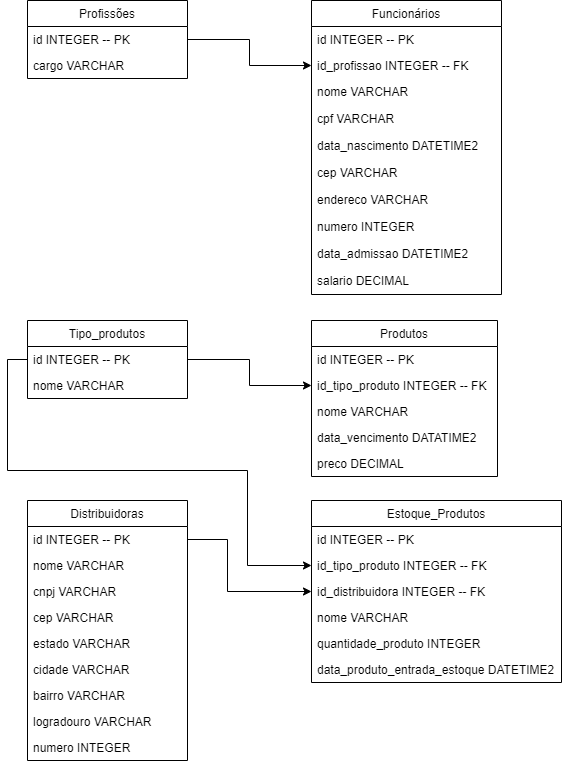

The diagram above was exported from draw.io. Its source (the exported page's mxGraphModel, read from the mxfile embedded in the PNG):
<mxGraphModel dx="868" dy="385" grid="1" gridSize="10" guides="1" tooltips="1" connect="1" arrows="1" fold="1" page="1" pageScale="1" pageWidth="827" pageHeight="1169" math="0" shadow="0">
  <root>
    <mxCell id="0" />
    <mxCell id="1" parent="0" />
    <mxCell id="4jNnw3hWe6CzjsPrlQgj-1" value="Profissões" style="swimlane;fontStyle=0;childLayout=stackLayout;horizontal=1;startSize=26;fillColor=none;horizontalStack=0;resizeParent=1;resizeParentMax=0;resizeLast=0;collapsible=1;marginBottom=0;" parent="1" vertex="1">
      <mxGeometry x="40" y="40" width="160" height="78" as="geometry" />
    </mxCell>
    <mxCell id="4jNnw3hWe6CzjsPrlQgj-2" value="id INTEGER -- PK" style="text;strokeColor=none;fillColor=none;align=left;verticalAlign=top;spacingLeft=4;spacingRight=4;overflow=hidden;rotatable=0;points=[[0,0.5],[1,0.5]];portConstraint=eastwest;" parent="4jNnw3hWe6CzjsPrlQgj-1" vertex="1">
      <mxGeometry y="26" width="160" height="26" as="geometry" />
    </mxCell>
    <mxCell id="4jNnw3hWe6CzjsPrlQgj-3" value="cargo VARCHAR" style="text;strokeColor=none;fillColor=none;align=left;verticalAlign=top;spacingLeft=4;spacingRight=4;overflow=hidden;rotatable=0;points=[[0,0.5],[1,0.5]];portConstraint=eastwest;" parent="4jNnw3hWe6CzjsPrlQgj-1" vertex="1">
      <mxGeometry y="52" width="160" height="26" as="geometry" />
    </mxCell>
    <mxCell id="4jNnw3hWe6CzjsPrlQgj-9" value="Funcionários" style="swimlane;fontStyle=0;childLayout=stackLayout;horizontal=1;startSize=26;fillColor=none;horizontalStack=0;resizeParent=1;resizeParentMax=0;resizeLast=0;collapsible=1;marginBottom=0;direction=east;" parent="1" vertex="1">
      <mxGeometry x="324" y="40" width="190" height="294" as="geometry" />
    </mxCell>
    <mxCell id="4jNnw3hWe6CzjsPrlQgj-10" value="id INTEGER -- PK" style="text;strokeColor=none;fillColor=none;align=left;verticalAlign=top;spacingLeft=4;spacingRight=4;overflow=hidden;rotatable=0;points=[[0,0.5],[1,0.5]];portConstraint=eastwest;" parent="4jNnw3hWe6CzjsPrlQgj-9" vertex="1">
      <mxGeometry y="26" width="190" height="26" as="geometry" />
    </mxCell>
    <mxCell id="4jNnw3hWe6CzjsPrlQgj-11" value="id_profissao INTEGER -- FK" style="text;strokeColor=none;fillColor=none;align=left;verticalAlign=top;spacingLeft=4;spacingRight=4;overflow=hidden;rotatable=0;points=[[0,0.5],[1,0.5]];portConstraint=eastwest;" parent="4jNnw3hWe6CzjsPrlQgj-9" vertex="1">
      <mxGeometry y="52" width="190" height="26" as="geometry" />
    </mxCell>
    <mxCell id="4jNnw3hWe6CzjsPrlQgj-18" value="nome VARCHAR" style="text;strokeColor=none;fillColor=none;align=left;verticalAlign=top;spacingLeft=4;spacingRight=4;overflow=hidden;rotatable=0;points=[[0,0.5],[1,0.5]];portConstraint=eastwest;" parent="4jNnw3hWe6CzjsPrlQgj-9" vertex="1">
      <mxGeometry y="78" width="190" height="27" as="geometry" />
    </mxCell>
    <mxCell id="4jNnw3hWe6CzjsPrlQgj-20" value="cpf VARCHAR" style="text;strokeColor=none;fillColor=none;align=left;verticalAlign=top;spacingLeft=4;spacingRight=4;overflow=hidden;rotatable=0;points=[[0,0.5],[1,0.5]];portConstraint=eastwest;" parent="4jNnw3hWe6CzjsPrlQgj-9" vertex="1">
      <mxGeometry y="105" width="190" height="27" as="geometry" />
    </mxCell>
    <mxCell id="4jNnw3hWe6CzjsPrlQgj-12" value="data_nascimento DATETIME2&#10;" style="text;strokeColor=none;fillColor=none;align=left;verticalAlign=top;spacingLeft=4;spacingRight=4;overflow=hidden;rotatable=0;points=[[0,0.5],[1,0.5]];portConstraint=eastwest;" parent="4jNnw3hWe6CzjsPrlQgj-9" vertex="1">
      <mxGeometry y="132" width="190" height="27" as="geometry" />
    </mxCell>
    <mxCell id="4jNnw3hWe6CzjsPrlQgj-19" value="cep VARCHAR" style="text;strokeColor=none;fillColor=none;align=left;verticalAlign=top;spacingLeft=4;spacingRight=4;overflow=hidden;rotatable=0;points=[[0,0.5],[1,0.5]];portConstraint=eastwest;" parent="4jNnw3hWe6CzjsPrlQgj-9" vertex="1">
      <mxGeometry y="159" width="190" height="27" as="geometry" />
    </mxCell>
    <mxCell id="4jNnw3hWe6CzjsPrlQgj-21" value="endereco VARCHAR" style="text;strokeColor=none;fillColor=none;align=left;verticalAlign=top;spacingLeft=4;spacingRight=4;overflow=hidden;rotatable=0;points=[[0,0.5],[1,0.5]];portConstraint=eastwest;" parent="4jNnw3hWe6CzjsPrlQgj-9" vertex="1">
      <mxGeometry y="186" width="190" height="27" as="geometry" />
    </mxCell>
    <mxCell id="4jNnw3hWe6CzjsPrlQgj-23" value="numero INTEGER" style="text;strokeColor=none;fillColor=none;align=left;verticalAlign=top;spacingLeft=4;spacingRight=4;overflow=hidden;rotatable=0;points=[[0,0.5],[1,0.5]];portConstraint=eastwest;" parent="4jNnw3hWe6CzjsPrlQgj-9" vertex="1">
      <mxGeometry y="213" width="190" height="27" as="geometry" />
    </mxCell>
    <mxCell id="4jNnw3hWe6CzjsPrlQgj-24" value="data_admissao DATETIME2" style="text;strokeColor=none;fillColor=none;align=left;verticalAlign=top;spacingLeft=4;spacingRight=4;overflow=hidden;rotatable=0;points=[[0,0.5],[1,0.5]];portConstraint=eastwest;" parent="4jNnw3hWe6CzjsPrlQgj-9" vertex="1">
      <mxGeometry y="240" width="190" height="27" as="geometry" />
    </mxCell>
    <mxCell id="4jNnw3hWe6CzjsPrlQgj-22" value="salario DECIMAL" style="text;strokeColor=none;fillColor=none;align=left;verticalAlign=top;spacingLeft=4;spacingRight=4;overflow=hidden;rotatable=0;points=[[0,0.5],[1,0.5]];portConstraint=eastwest;" parent="4jNnw3hWe6CzjsPrlQgj-9" vertex="1">
      <mxGeometry y="267" width="190" height="27" as="geometry" />
    </mxCell>
    <mxCell id="4jNnw3hWe6CzjsPrlQgj-25" style="edgeStyle=orthogonalEdgeStyle;rounded=0;orthogonalLoop=1;jettySize=auto;html=1;exitX=1;exitY=0.5;exitDx=0;exitDy=0;" parent="1" source="4jNnw3hWe6CzjsPrlQgj-2" target="4jNnw3hWe6CzjsPrlQgj-11" edge="1">
      <mxGeometry relative="1" as="geometry" />
    </mxCell>
    <mxCell id="4jNnw3hWe6CzjsPrlQgj-34" value="Tipo_produtos" style="swimlane;fontStyle=0;childLayout=stackLayout;horizontal=1;startSize=26;fillColor=none;horizontalStack=0;resizeParent=1;resizeParentMax=0;resizeLast=0;collapsible=1;marginBottom=0;" parent="1" vertex="1">
      <mxGeometry x="40" y="360" width="160" height="78" as="geometry" />
    </mxCell>
    <mxCell id="4jNnw3hWe6CzjsPrlQgj-35" value="id INTEGER -- PK" style="text;strokeColor=none;fillColor=none;align=left;verticalAlign=top;spacingLeft=4;spacingRight=4;overflow=hidden;rotatable=0;points=[[0,0.5],[1,0.5]];portConstraint=eastwest;" parent="4jNnw3hWe6CzjsPrlQgj-34" vertex="1">
      <mxGeometry y="26" width="160" height="26" as="geometry" />
    </mxCell>
    <mxCell id="4jNnw3hWe6CzjsPrlQgj-36" value="nome VARCHAR" style="text;strokeColor=none;fillColor=none;align=left;verticalAlign=top;spacingLeft=4;spacingRight=4;overflow=hidden;rotatable=0;points=[[0,0.5],[1,0.5]];portConstraint=eastwest;" parent="4jNnw3hWe6CzjsPrlQgj-34" vertex="1">
      <mxGeometry y="52" width="160" height="26" as="geometry" />
    </mxCell>
    <mxCell id="4jNnw3hWe6CzjsPrlQgj-38" value="Produtos" style="swimlane;fontStyle=0;childLayout=stackLayout;horizontal=1;startSize=26;fillColor=none;horizontalStack=0;resizeParent=1;resizeParentMax=0;resizeLast=0;collapsible=1;marginBottom=0;" parent="1" vertex="1">
      <mxGeometry x="324" y="360" width="186" height="156" as="geometry" />
    </mxCell>
    <mxCell id="4jNnw3hWe6CzjsPrlQgj-39" value="id INTEGER -- PK" style="text;strokeColor=none;fillColor=none;align=left;verticalAlign=top;spacingLeft=4;spacingRight=4;overflow=hidden;rotatable=0;points=[[0,0.5],[1,0.5]];portConstraint=eastwest;" parent="4jNnw3hWe6CzjsPrlQgj-38" vertex="1">
      <mxGeometry y="26" width="186" height="26" as="geometry" />
    </mxCell>
    <mxCell id="4jNnw3hWe6CzjsPrlQgj-40" value="id_tipo_produto INTEGER -- FK" style="text;strokeColor=none;fillColor=none;align=left;verticalAlign=top;spacingLeft=4;spacingRight=4;overflow=hidden;rotatable=0;points=[[0,0.5],[1,0.5]];portConstraint=eastwest;" parent="4jNnw3hWe6CzjsPrlQgj-38" vertex="1">
      <mxGeometry y="52" width="186" height="26" as="geometry" />
    </mxCell>
    <mxCell id="4jNnw3hWe6CzjsPrlQgj-41" value="nome VARCHAR" style="text;strokeColor=none;fillColor=none;align=left;verticalAlign=top;spacingLeft=4;spacingRight=4;overflow=hidden;rotatable=0;points=[[0,0.5],[1,0.5]];portConstraint=eastwest;" parent="4jNnw3hWe6CzjsPrlQgj-38" vertex="1">
      <mxGeometry y="78" width="186" height="26" as="geometry" />
    </mxCell>
    <mxCell id="4jNnw3hWe6CzjsPrlQgj-43" value="data_vencimento DATATIME2" style="text;strokeColor=none;fillColor=none;align=left;verticalAlign=top;spacingLeft=4;spacingRight=4;overflow=hidden;rotatable=0;points=[[0,0.5],[1,0.5]];portConstraint=eastwest;" parent="4jNnw3hWe6CzjsPrlQgj-38" vertex="1">
      <mxGeometry y="104" width="186" height="26" as="geometry" />
    </mxCell>
    <mxCell id="4jNnw3hWe6CzjsPrlQgj-42" value="preco DECIMAL" style="text;strokeColor=none;fillColor=none;align=left;verticalAlign=top;spacingLeft=4;spacingRight=4;overflow=hidden;rotatable=0;points=[[0,0.5],[1,0.5]];portConstraint=eastwest;" parent="4jNnw3hWe6CzjsPrlQgj-38" vertex="1">
      <mxGeometry y="130" width="186" height="26" as="geometry" />
    </mxCell>
    <mxCell id="4jNnw3hWe6CzjsPrlQgj-44" style="edgeStyle=orthogonalEdgeStyle;rounded=0;orthogonalLoop=1;jettySize=auto;html=1;exitX=1;exitY=0.5;exitDx=0;exitDy=0;" parent="1" source="4jNnw3hWe6CzjsPrlQgj-35" target="4jNnw3hWe6CzjsPrlQgj-40" edge="1">
      <mxGeometry relative="1" as="geometry">
        <Array as="points">
          <mxPoint x="262" y="399" />
          <mxPoint x="262" y="425" />
        </Array>
      </mxGeometry>
    </mxCell>
    <mxCell id="4jNnw3hWe6CzjsPrlQgj-45" value="Distribuidoras" style="swimlane;fontStyle=0;childLayout=stackLayout;horizontal=1;startSize=26;fillColor=none;horizontalStack=0;resizeParent=1;resizeParentMax=0;resizeLast=0;collapsible=1;marginBottom=0;" parent="1" vertex="1">
      <mxGeometry x="40" y="540" width="160" height="260" as="geometry" />
    </mxCell>
    <mxCell id="4jNnw3hWe6CzjsPrlQgj-46" value="id INTEGER -- PK" style="text;strokeColor=none;fillColor=none;align=left;verticalAlign=top;spacingLeft=4;spacingRight=4;overflow=hidden;rotatable=0;points=[[0,0.5],[1,0.5]];portConstraint=eastwest;" parent="4jNnw3hWe6CzjsPrlQgj-45" vertex="1">
      <mxGeometry y="26" width="160" height="26" as="geometry" />
    </mxCell>
    <mxCell id="4jNnw3hWe6CzjsPrlQgj-47" value="nome VARCHAR" style="text;strokeColor=none;fillColor=none;align=left;verticalAlign=top;spacingLeft=4;spacingRight=4;overflow=hidden;rotatable=0;points=[[0,0.5],[1,0.5]];portConstraint=eastwest;" parent="4jNnw3hWe6CzjsPrlQgj-45" vertex="1">
      <mxGeometry y="52" width="160" height="26" as="geometry" />
    </mxCell>
    <mxCell id="4jNnw3hWe6CzjsPrlQgj-52" value="cnpj VARCHAR" style="text;strokeColor=none;fillColor=none;align=left;verticalAlign=top;spacingLeft=4;spacingRight=4;overflow=hidden;rotatable=0;points=[[0,0.5],[1,0.5]];portConstraint=eastwest;" parent="4jNnw3hWe6CzjsPrlQgj-45" vertex="1">
      <mxGeometry y="78" width="160" height="26" as="geometry" />
    </mxCell>
    <mxCell id="4jNnw3hWe6CzjsPrlQgj-48" value="cep VARCHAR" style="text;strokeColor=none;fillColor=none;align=left;verticalAlign=top;spacingLeft=4;spacingRight=4;overflow=hidden;rotatable=0;points=[[0,0.5],[1,0.5]];portConstraint=eastwest;" parent="4jNnw3hWe6CzjsPrlQgj-45" vertex="1">
      <mxGeometry y="104" width="160" height="26" as="geometry" />
    </mxCell>
    <mxCell id="4jNnw3hWe6CzjsPrlQgj-50" value="estado VARCHAR" style="text;strokeColor=none;fillColor=none;align=left;verticalAlign=top;spacingLeft=4;spacingRight=4;overflow=hidden;rotatable=0;points=[[0,0.5],[1,0.5]];portConstraint=eastwest;" parent="4jNnw3hWe6CzjsPrlQgj-45" vertex="1">
      <mxGeometry y="130" width="160" height="26" as="geometry" />
    </mxCell>
    <mxCell id="4jNnw3hWe6CzjsPrlQgj-49" value="cidade VARCHAR" style="text;strokeColor=none;fillColor=none;align=left;verticalAlign=top;spacingLeft=4;spacingRight=4;overflow=hidden;rotatable=0;points=[[0,0.5],[1,0.5]];portConstraint=eastwest;" parent="4jNnw3hWe6CzjsPrlQgj-45" vertex="1">
      <mxGeometry y="156" width="160" height="26" as="geometry" />
    </mxCell>
    <mxCell id="4jNnw3hWe6CzjsPrlQgj-53" value="bairro VARCHAR" style="text;strokeColor=none;fillColor=none;align=left;verticalAlign=top;spacingLeft=4;spacingRight=4;overflow=hidden;rotatable=0;points=[[0,0.5],[1,0.5]];portConstraint=eastwest;" parent="4jNnw3hWe6CzjsPrlQgj-45" vertex="1">
      <mxGeometry y="182" width="160" height="26" as="geometry" />
    </mxCell>
    <mxCell id="4jNnw3hWe6CzjsPrlQgj-54" value="logradouro VARCHAR" style="text;strokeColor=none;fillColor=none;align=left;verticalAlign=top;spacingLeft=4;spacingRight=4;overflow=hidden;rotatable=0;points=[[0,0.5],[1,0.5]];portConstraint=eastwest;" parent="4jNnw3hWe6CzjsPrlQgj-45" vertex="1">
      <mxGeometry y="208" width="160" height="26" as="geometry" />
    </mxCell>
    <mxCell id="4jNnw3hWe6CzjsPrlQgj-51" value="numero INTEGER" style="text;strokeColor=none;fillColor=none;align=left;verticalAlign=top;spacingLeft=4;spacingRight=4;overflow=hidden;rotatable=0;points=[[0,0.5],[1,0.5]];portConstraint=eastwest;" parent="4jNnw3hWe6CzjsPrlQgj-45" vertex="1">
      <mxGeometry y="234" width="160" height="26" as="geometry" />
    </mxCell>
    <mxCell id="4jNnw3hWe6CzjsPrlQgj-55" value="Estoque_Produtos" style="swimlane;fontStyle=0;childLayout=stackLayout;horizontal=1;startSize=26;fillColor=none;horizontalStack=0;resizeParent=1;resizeParentMax=0;resizeLast=0;collapsible=1;marginBottom=0;" parent="1" vertex="1">
      <mxGeometry x="324" y="540" width="250" height="182" as="geometry" />
    </mxCell>
    <mxCell id="4jNnw3hWe6CzjsPrlQgj-56" value="id INTEGER -- PK" style="text;strokeColor=none;fillColor=none;align=left;verticalAlign=top;spacingLeft=4;spacingRight=4;overflow=hidden;rotatable=0;points=[[0,0.5],[1,0.5]];portConstraint=eastwest;" parent="4jNnw3hWe6CzjsPrlQgj-55" vertex="1">
      <mxGeometry y="26" width="250" height="26" as="geometry" />
    </mxCell>
    <mxCell id="4jNnw3hWe6CzjsPrlQgj-57" value="id_tipo_produto INTEGER -- FK" style="text;strokeColor=none;fillColor=none;align=left;verticalAlign=top;spacingLeft=4;spacingRight=4;overflow=hidden;rotatable=0;points=[[0,0.5],[1,0.5]];portConstraint=eastwest;" parent="4jNnw3hWe6CzjsPrlQgj-55" vertex="1">
      <mxGeometry y="52" width="250" height="26" as="geometry" />
    </mxCell>
    <mxCell id="4jNnw3hWe6CzjsPrlQgj-58" value="id_distribuidora INTEGER -- FK" style="text;strokeColor=none;fillColor=none;align=left;verticalAlign=top;spacingLeft=4;spacingRight=4;overflow=hidden;rotatable=0;points=[[0,0.5],[1,0.5]];portConstraint=eastwest;" parent="4jNnw3hWe6CzjsPrlQgj-55" vertex="1">
      <mxGeometry y="78" width="250" height="26" as="geometry" />
    </mxCell>
    <mxCell id="4jNnw3hWe6CzjsPrlQgj-61" value="nome VARCHAR" style="text;strokeColor=none;fillColor=none;align=left;verticalAlign=top;spacingLeft=4;spacingRight=4;overflow=hidden;rotatable=0;points=[[0,0.5],[1,0.5]];portConstraint=eastwest;" parent="4jNnw3hWe6CzjsPrlQgj-55" vertex="1">
      <mxGeometry y="104" width="250" height="26" as="geometry" />
    </mxCell>
    <mxCell id="4jNnw3hWe6CzjsPrlQgj-62" value="quantidade_produto INTEGER" style="text;strokeColor=none;fillColor=none;align=left;verticalAlign=top;spacingLeft=4;spacingRight=4;overflow=hidden;rotatable=0;points=[[0,0.5],[1,0.5]];portConstraint=eastwest;" parent="4jNnw3hWe6CzjsPrlQgj-55" vertex="1">
      <mxGeometry y="130" width="250" height="26" as="geometry" />
    </mxCell>
    <mxCell id="4jNnw3hWe6CzjsPrlQgj-63" value="data_produto_entrada_estoque DATETIME2" style="text;strokeColor=none;fillColor=none;align=left;verticalAlign=top;spacingLeft=4;spacingRight=4;overflow=hidden;rotatable=0;points=[[0,0.5],[1,0.5]];portConstraint=eastwest;" parent="4jNnw3hWe6CzjsPrlQgj-55" vertex="1">
      <mxGeometry y="156" width="250" height="26" as="geometry" />
    </mxCell>
    <mxCell id="4jNnw3hWe6CzjsPrlQgj-59" style="edgeStyle=orthogonalEdgeStyle;rounded=0;orthogonalLoop=1;jettySize=auto;html=1;exitX=0;exitY=0.5;exitDx=0;exitDy=0;entryX=0;entryY=0.5;entryDx=0;entryDy=0;" parent="1" source="4jNnw3hWe6CzjsPrlQgj-35" target="4jNnw3hWe6CzjsPrlQgj-57" edge="1">
      <mxGeometry relative="1" as="geometry">
        <Array as="points">
          <mxPoint x="20" y="399" />
          <mxPoint x="20" y="510" />
          <mxPoint x="260" y="510" />
          <mxPoint x="260" y="605" />
        </Array>
      </mxGeometry>
    </mxCell>
    <mxCell id="4jNnw3hWe6CzjsPrlQgj-60" style="edgeStyle=orthogonalEdgeStyle;rounded=0;orthogonalLoop=1;jettySize=auto;html=1;exitX=1;exitY=0.5;exitDx=0;exitDy=0;" parent="1" source="4jNnw3hWe6CzjsPrlQgj-46" target="4jNnw3hWe6CzjsPrlQgj-58" edge="1">
      <mxGeometry relative="1" as="geometry">
        <Array as="points">
          <mxPoint x="240" y="579" />
          <mxPoint x="240" y="631" />
        </Array>
      </mxGeometry>
    </mxCell>
  </root>
</mxGraphModel>